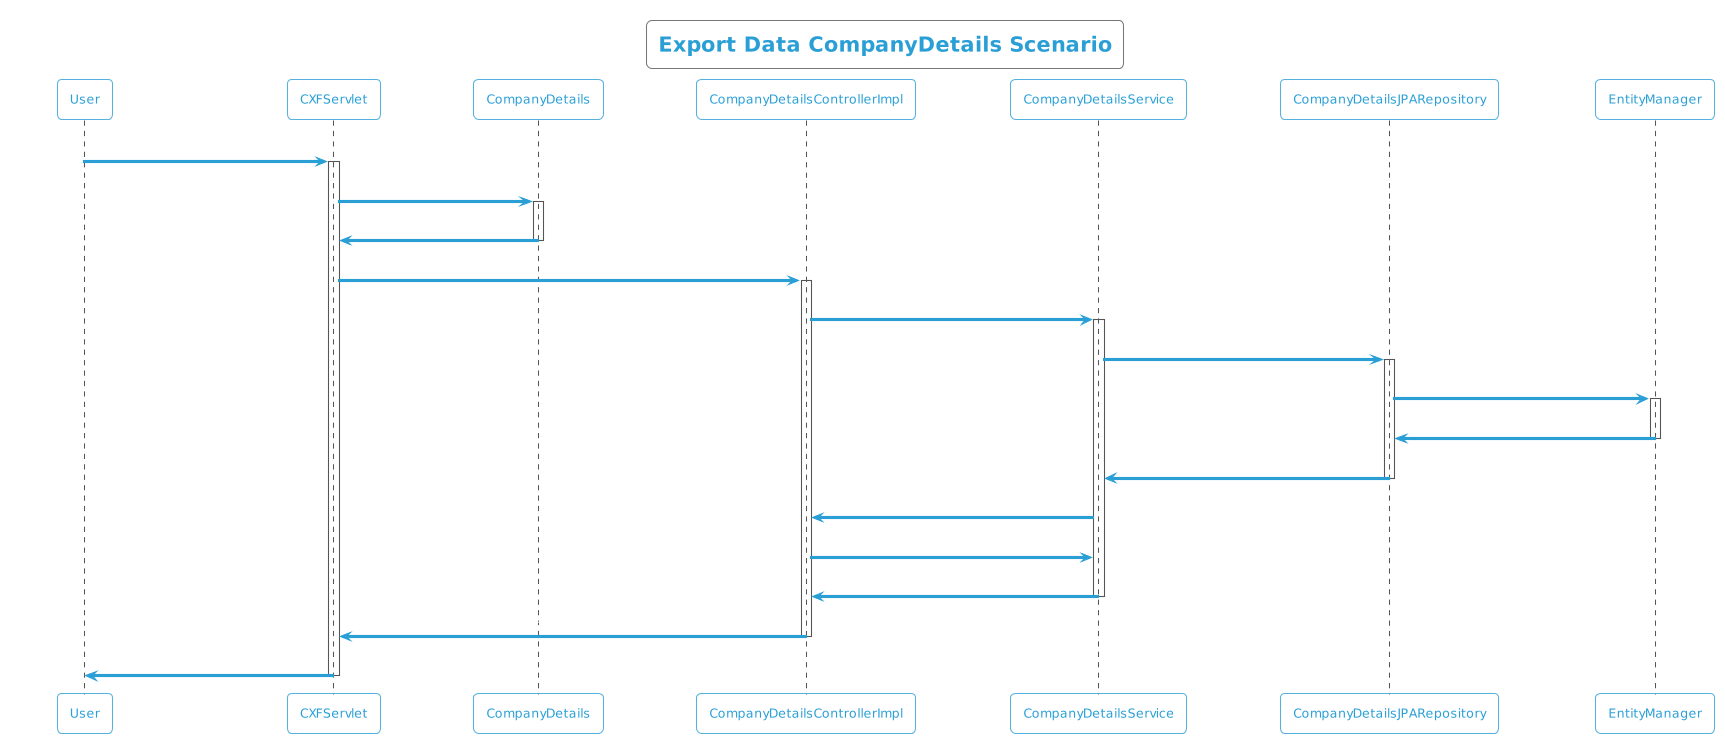

The diagram above was rendered by PlantUML. Its source (embedded in the PNG):
@startuml
!theme cyborg-outline
title Export Data CompanyDetails Scenario
participant User
User -> CXFServlet: CompanyDetails
activate CXFServlet
CXFServlet -> CompanyDetails: << export >>
activate CompanyDetails
CompanyDetails -> CXFServlet: << instance >>
deactivate CompanyDetails
CXFServlet -> CompanyDetailsControllerImpl: export(:CompanyDetails)
activate CompanyDetailsControllerImpl
CompanyDetailsControllerImpl -> CompanyDetailsService: search(:CompanyDetails)
activate CompanyDetailsService
CompanyDetailsService -> CompanyDetailsJPARepository: search(:CompanyDetails)
activate CompanyDetailsJPARepository
CompanyDetailsJPARepository -> EntityManager: save(:CompanyDetails)
activate EntityManager
EntityManager -> CompanyDetailsJPARepository: << persisted CompanyDetails >>
deactivate EntityManager
CompanyDetailsJPARepository -> CompanyDetailsService: << persisted CompanyDetails >>
deactivate CompanyDetailsJPARepository
CompanyDetailsService -> CompanyDetailsControllerImpl: response(:List<CompanyDetails>)
CompanyDetailsControllerImpl -> CompanyDetailsService: export(:CompanyDetails)
CompanyDetailsService -> CompanyDetailsControllerImpl: << persisted CompanyDetails.xlsx >>
deactivate CompanyDetailsService
CompanyDetailsControllerImpl -> CXFServlet: << persisted CompanyDetails.xlsx >>
deactivate CompanyDetailsControllerImpl
CXFServlet -> User: marshalled CompanyDetails XML
deactivate CXFServlet
@enduml